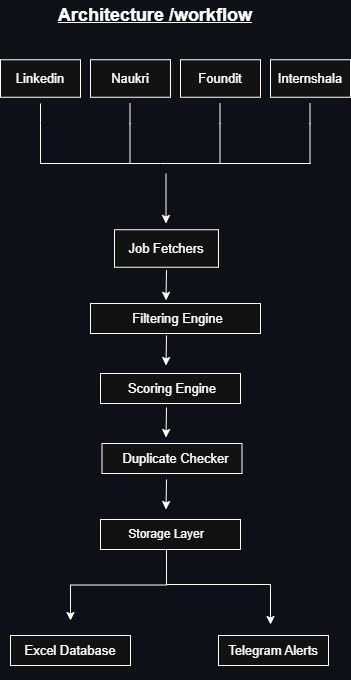

The diagram above was exported from draw.io. Its source (the exported page's mxGraphModel, read from the mxfile embedded in the PNG):
<mxGraphModel dx="1030" dy="527" grid="1" gridSize="10" guides="1" tooltips="1" connect="1" arrows="1" fold="1" page="1" pageScale="1" pageWidth="827" pageHeight="1169" background="light-dark(#ffffff, #0d1117)" math="0" shadow="0">
  <root>
    <mxCell id="0" />
    <mxCell id="1" parent="0" />
    <mxCell id="Rg-AF8wBDcS3uPPxejH1-43" parent="1" style="rounded=0;whiteSpace=wrap;html=1;" value="" vertex="1">
      <mxGeometry height="30" width="140" x="170" y="539" as="geometry" />
    </mxCell>
    <mxCell id="Rg-AF8wBDcS3uPPxejH1-38" parent="1" style="whiteSpace=wrap;html=1;" value="" vertex="1">
      <mxGeometry height="30" width="120" x="80" y="655" as="geometry" />
    </mxCell>
    <mxCell id="Rg-AF8wBDcS3uPPxejH1-37" parent="1" style="rounded=0;whiteSpace=wrap;html=1;" value="" vertex="1">
      <mxGeometry height="30" width="110" x="288" y="655" as="geometry" />
    </mxCell>
    <mxCell id="Rg-AF8wBDcS3uPPxejH1-33" parent="1" style="rounded=0;whiteSpace=wrap;html=1;" value="" vertex="1">
      <mxGeometry height="30" width="140" x="171.5" y="463" as="geometry" />
    </mxCell>
    <mxCell id="Rg-AF8wBDcS3uPPxejH1-26" parent="1" style="rounded=0;whiteSpace=wrap;html=1;" value="" vertex="1">
      <mxGeometry height="30" width="140" x="170" y="393" as="geometry" />
    </mxCell>
    <mxCell id="Rg-AF8wBDcS3uPPxejH1-22" parent="1" style="rounded=0;whiteSpace=wrap;html=1;fontSize=13;" value="" vertex="1">
      <mxGeometry height="30" width="170" x="160" y="323" as="geometry" />
    </mxCell>
    <mxCell id="Rg-AF8wBDcS3uPPxejH1-10" parent="1" style="rounded=0;whiteSpace=wrap;html=1;fontSize=13;" value="" vertex="1">
      <mxGeometry height="37.5" width="104" x="184" y="249.25" as="geometry" />
    </mxCell>
    <mxCell id="Rg-AF8wBDcS3uPPxejH1-9" parent="1" style="rounded=0;whiteSpace=wrap;html=1;fontSize=13;" value="" vertex="1">
      <mxGeometry height="37.5" width="80" x="340" y="79.25" as="geometry" />
    </mxCell>
    <mxCell id="Rg-AF8wBDcS3uPPxejH1-8" parent="1" style="rounded=0;whiteSpace=wrap;html=1;fontSize=13;" value="" vertex="1">
      <mxGeometry height="37.5" width="80" x="250" y="79.25" as="geometry" />
    </mxCell>
    <mxCell id="Rg-AF8wBDcS3uPPxejH1-6" parent="1" style="rounded=0;whiteSpace=wrap;html=1;fontSize=13;" value="" vertex="1">
      <mxGeometry height="37.5" width="80" x="160" y="79.25" as="geometry" />
    </mxCell>
    <mxCell id="Rg-AF8wBDcS3uPPxejH1-1" parent="1" style="rounded=0;whiteSpace=wrap;html=1;fontSize=13;" value="" vertex="1">
      <mxGeometry height="37.5" width="80" x="70" y="79.25" as="geometry" />
    </mxCell>
    <mxCell id="3WzpCh75fRZhvt3GjsSb-2" parent="1" style="text;html=1;whiteSpace=wrap;strokeColor=none;fillColor=none;align=center;verticalAlign=middle;rounded=0;fontSize=13;" value="&lt;font&gt;Linkedin&lt;/font&gt;" vertex="1">
      <mxGeometry height="30" width="60" x="80" y="83" as="geometry" />
    </mxCell>
    <mxCell id="3WzpCh75fRZhvt3GjsSb-3" parent="1" style="text;html=1;whiteSpace=wrap;strokeColor=none;fillColor=none;align=center;verticalAlign=middle;rounded=0;fontSize=13;" value="Foundit" vertex="1">
      <mxGeometry height="30" width="60" x="260" y="83" as="geometry" />
    </mxCell>
    <mxCell id="3WzpCh75fRZhvt3GjsSb-4" parent="1" style="text;html=1;whiteSpace=wrap;strokeColor=none;fillColor=none;align=center;verticalAlign=middle;rounded=0;fontSize=13;" value="Naukri" vertex="1">
      <mxGeometry height="30" width="60" x="170" y="83" as="geometry" />
    </mxCell>
    <mxCell id="3WzpCh75fRZhvt3GjsSb-5" parent="1" style="text;html=1;whiteSpace=wrap;strokeColor=none;fillColor=none;align=center;verticalAlign=middle;rounded=0;fontSize=13;" value="Internshala" vertex="1">
      <mxGeometry height="30" width="60" x="350" y="83" as="geometry" />
    </mxCell>
    <mxCell id="3WzpCh75fRZhvt3GjsSb-6" edge="1" parent="1" source="3WzpCh75fRZhvt3GjsSb-4" style="edgeStyle=orthogonalEdgeStyle;rounded=0;orthogonalLoop=1;jettySize=auto;html=1;innerLoopWaypoints=1;exitX=0.5;exitY=1;exitDx=0;exitDy=0;fontSize=13;" target="3WzpCh75fRZhvt3GjsSb-4">
      <mxGeometry relative="1" as="geometry" />
    </mxCell>
    <mxCell id="3WzpCh75fRZhvt3GjsSb-16" parent="1" style="text;html=1;whiteSpace=wrap;strokeColor=none;fillColor=none;align=center;verticalAlign=middle;rounded=0;fontSize=13;" value="&lt;font&gt;Job Fetchers&lt;/font&gt;" vertex="1">
      <mxGeometry height="30" width="114" x="179" y="253" as="geometry" />
    </mxCell>
    <mxCell id="3WzpCh75fRZhvt3GjsSb-18" parent="1" style="text;html=1;whiteSpace=wrap;strokeColor=none;fillColor=none;align=center;verticalAlign=middle;rounded=0;fontSize=13;" value="Filtering Engine" vertex="1">
      <mxGeometry height="30" width="129" x="182.5" y="323" as="geometry" />
    </mxCell>
    <mxCell id="3WzpCh75fRZhvt3GjsSb-20" parent="1" style="text;html=1;whiteSpace=wrap;strokeColor=none;fillColor=none;align=center;verticalAlign=middle;rounded=0;fontSize=13;" value="Scoring Engine" vertex="1">
      <mxGeometry height="30" width="140" x="171.5" y="393" as="geometry" />
    </mxCell>
    <mxCell id="Rg-AF8wBDcS3uPPxejH1-39" edge="1" parent="1" source="Rg-AF8wBDcS3uPPxejH1-42" style="edgeStyle=orthogonalEdgeStyle;rounded=0;orthogonalLoop=1;jettySize=auto;html=1;exitX=0.5;exitY=1;exitDx=0;exitDy=0;" target="3WzpCh75fRZhvt3GjsSb-25">
      <mxGeometry relative="1" as="geometry">
        <mxPoint x="245" y="600" as="sourcePoint" />
      </mxGeometry>
    </mxCell>
    <mxCell id="3WzpCh75fRZhvt3GjsSb-22" parent="1" style="text;html=1;whiteSpace=wrap;strokeColor=none;fillColor=none;align=center;verticalAlign=middle;rounded=0;fontSize=13;" value="Duplicate Checker" vertex="1">
      <mxGeometry height="30" width="119" x="185.5" y="463" as="geometry" />
    </mxCell>
    <mxCell id="3WzpCh75fRZhvt3GjsSb-25" parent="1" style="text;html=1;whiteSpace=wrap;strokeColor=none;fillColor=none;align=center;verticalAlign=middle;rounded=0;fontSize=13;" value="Excel Database" vertex="1">
      <mxGeometry height="60" width="140" x="70" y="640" as="geometry" />
    </mxCell>
    <mxCell id="3WzpCh75fRZhvt3GjsSb-27" parent="1" style="text;html=1;whiteSpace=wrap;strokeColor=none;fillColor=none;align=center;verticalAlign=middle;rounded=0;fontSize=13;" value="Telegram Alerts" vertex="1">
      <mxGeometry height="30" width="102" x="292" y="655" as="geometry" />
    </mxCell>
    <mxCell id="Rg-AF8wBDcS3uPPxejH1-13" edge="1" parent="1" style="endArrow=none;html=1;rounded=0;fontSize=13;" value="">
      <mxGeometry height="50" relative="1" width="50" as="geometry">
        <Array as="points">
          <mxPoint x="230" y="183" />
        </Array>
        <mxPoint x="110" y="183" as="sourcePoint" />
        <mxPoint x="380" y="183" as="targetPoint" />
      </mxGeometry>
    </mxCell>
    <mxCell id="Rg-AF8wBDcS3uPPxejH1-15" edge="1" parent="1" style="endArrow=none;html=1;rounded=0;fontSize=13;" value="">
      <mxGeometry height="50" relative="1" width="50" as="geometry">
        <Array as="points">
          <mxPoint x="110" y="143" />
        </Array>
        <mxPoint x="110" y="183" as="sourcePoint" />
        <mxPoint x="110" y="123" as="targetPoint" />
      </mxGeometry>
    </mxCell>
    <mxCell id="Rg-AF8wBDcS3uPPxejH1-16" edge="1" parent="1" style="endArrow=none;html=1;rounded=0;fontSize=13;" value="">
      <mxGeometry height="50" relative="1" width="50" as="geometry">
        <Array as="points">
          <mxPoint x="379.5" y="143" />
        </Array>
        <mxPoint x="379.5" y="183" as="sourcePoint" />
        <mxPoint x="379.5" y="123" as="targetPoint" />
      </mxGeometry>
    </mxCell>
    <mxCell id="Rg-AF8wBDcS3uPPxejH1-17" edge="1" parent="1" style="endArrow=none;html=1;rounded=0;fontSize=13;" value="">
      <mxGeometry height="50" relative="1" width="50" as="geometry">
        <Array as="points">
          <mxPoint x="199.5" y="143" />
        </Array>
        <mxPoint x="199.5" y="183" as="sourcePoint" />
        <mxPoint x="199.5" y="123" as="targetPoint" />
      </mxGeometry>
    </mxCell>
    <mxCell id="Rg-AF8wBDcS3uPPxejH1-18" edge="1" parent="1" style="endArrow=none;html=1;rounded=0;fontSize=13;" value="">
      <mxGeometry height="50" relative="1" width="50" as="geometry">
        <Array as="points">
          <mxPoint x="289.5" y="143" />
        </Array>
        <mxPoint x="289.5" y="183" as="sourcePoint" />
        <mxPoint x="289.5" y="123" as="targetPoint" />
      </mxGeometry>
    </mxCell>
    <mxCell id="Rg-AF8wBDcS3uPPxejH1-20" edge="1" parent="1" style="endArrow=classic;html=1;rounded=0;fontSize=13;" value="">
      <mxGeometry height="50" relative="1" width="50" as="geometry">
        <mxPoint x="235.5" y="193" as="sourcePoint" />
        <mxPoint x="235.5" y="243" as="targetPoint" />
      </mxGeometry>
    </mxCell>
    <mxCell id="Rg-AF8wBDcS3uPPxejH1-29" edge="1" parent="1" style="endArrow=classic;html=1;rounded=0;fontSize=13;" value="">
      <mxGeometry height="50" relative="1" width="50" as="geometry">
        <mxPoint x="236" y="289.75" as="sourcePoint" />
        <mxPoint x="235.5" y="319.75" as="targetPoint" />
      </mxGeometry>
    </mxCell>
    <mxCell id="Rg-AF8wBDcS3uPPxejH1-31" edge="1" parent="1" style="endArrow=classic;html=1;rounded=0;fontSize=13;" value="">
      <mxGeometry height="50" relative="1" width="50" as="geometry">
        <mxPoint x="236" y="355" as="sourcePoint" />
        <mxPoint x="235.5" y="385" as="targetPoint" />
      </mxGeometry>
    </mxCell>
    <mxCell id="Rg-AF8wBDcS3uPPxejH1-32" edge="1" parent="1" style="endArrow=classic;html=1;rounded=0;fontSize=13;" value="">
      <mxGeometry height="50" relative="1" width="50" as="geometry">
        <mxPoint x="236" y="427" as="sourcePoint" />
        <mxPoint x="235.5" y="457" as="targetPoint" />
      </mxGeometry>
    </mxCell>
    <mxCell id="Rg-AF8wBDcS3uPPxejH1-41" edge="1" parent="1" style="endArrow=classic;html=1;rounded=0;fontSize=13;" value="">
      <mxGeometry height="50" relative="1" width="50" as="geometry">
        <mxPoint x="236" y="499" as="sourcePoint" />
        <mxPoint x="235.5" y="529" as="targetPoint" />
      </mxGeometry>
    </mxCell>
    <mxCell id="Rg-AF8wBDcS3uPPxejH1-49" edge="1" parent="1" source="Rg-AF8wBDcS3uPPxejH1-42" style="edgeStyle=orthogonalEdgeStyle;rounded=0;orthogonalLoop=1;jettySize=auto;html=1;">
      <mxGeometry relative="1" as="geometry">
        <Array as="points">
          <mxPoint x="236" y="604" />
          <mxPoint x="340" y="604" />
        </Array>
        <mxPoint x="340" y="644" as="targetPoint" />
      </mxGeometry>
    </mxCell>
    <mxCell id="Rg-AF8wBDcS3uPPxejH1-42" parent="1" style="text;html=1;whiteSpace=wrap;strokeColor=none;fillColor=none;align=center;verticalAlign=middle;rounded=0;" value="Storage Layer" vertex="1">
      <mxGeometry height="30" width="100" x="186" y="539" as="geometry" />
    </mxCell>
    <mxCell id="Rg-AF8wBDcS3uPPxejH1-50" parent="1" style="text;html=1;whiteSpace=wrap;strokeColor=none;fillColor=none;align=center;verticalAlign=middle;rounded=0;" value="&lt;font style=&quot;font-size: 18px;&quot;&gt;&lt;b&gt;&lt;u&gt;Architecture /workflow&lt;/u&gt;&lt;/b&gt;&lt;/font&gt;" vertex="1">
      <mxGeometry height="30" width="210" x="120" y="20" as="geometry" />
    </mxCell>
  </root>
</mxGraphModel>